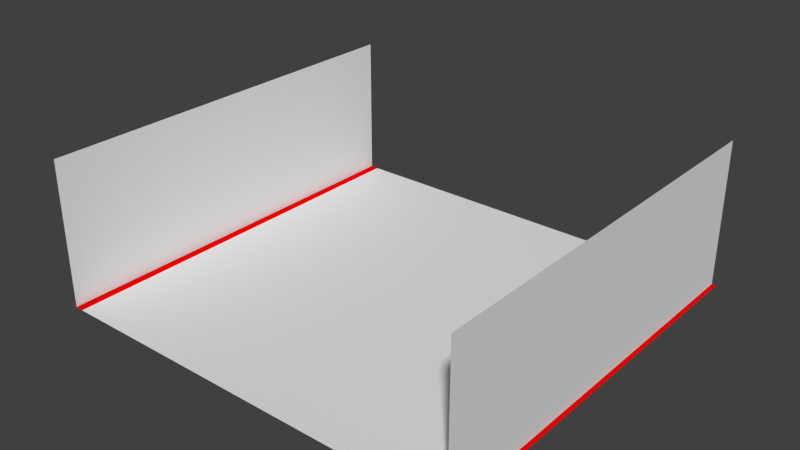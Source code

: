 # Source: Corridor1x1.blend  (saved by Blender 2.79.0; exported with 4.5.12 LTS)
import bpy
from mathutils import Matrix  # noqa: F401  (used for matrix-valued properties, if any)

bpy.ops.wm.read_factory_settings(use_empty=True)
scene = bpy.context.scene
scene.name = 'Scene'

# ---- collections
col_collection_1 = bpy.data.collections.new('Collection 1'); scene.collection.children.link(col_collection_1)

# ---- materials (node trees are filled in below, after node groups)
mat_surface = bpy.data.materials.new('Surface')
mat_surface.alpha_threshold = 0.0
mat_surface.use_transparent_shadow = False
mat_surface.roughness = 0.5
mat_surface.line_color = (0.0, 0.0, 0.0, 1.0)
mat_hologram_line = bpy.data.materials.new('Hologram Line')
mat_hologram_line.alpha_threshold = 0.0
mat_hologram_line.use_transparent_shadow = False
mat_hologram_line.diffuse_color = (0.8, 0.0003101, 0.0, 1.0)
mat_hologram_line.roughness = 0.5

# ---- material node trees

# ---- world
world_world = bpy.data.worlds.new('World'); scene.world = world_world
world_world.color = (0.05088, 0.05088, 0.05088)
world_world.use_sun_shadow = False
world_world.sun_shadow_jitter_overblur = 0.0
world_world.cycles.sampling_method = 'MANUAL'

# ---- meshes
me_plane_004 = bpy.data.meshes.new('Plane.004')
me_plane_004.from_pydata([(-0.53, -0.5, 0.0), (0.5, -0.5, 0.0), (-0.53, 0.5, 0.0), (0.5, 0.5, 0.0), (-0.5, -0.5, 0.0), (-0.5, 0.5, 0.0), (0.53, -0.5, 0.0), (0.53, 0.5, 0.0)], [], [(4, 1, 3, 5), (0, 4, 5, 2), (3, 1, 6, 7)])
me_plane_004.polygons.foreach_set('material_index', [0, 1, 1])
_uv = me_plane_004.uv_layers.new(name='UV1')
_uv.uv.foreach_set('vector', [0.0001001, 0.9999, 9.998e-05, 9.998e-05, 0.9999, 9.998e-05, 0.9999, 0.9999, 1.732e-05, 0.03002, 1.732e-05, 1.732e-05, 1.0, 1.732e-05, 1.0, 0.03002, 1.0, 0.03002, 1.732e-05, 0.03002, 1.732e-05, 1.732e-05, 1.0, 1.732e-05])
_uv.active_render = True
_uv = me_plane_004.uv_layers.new(name='UV2')
_uv.uv.foreach_set('vector', [0.9717, 1.0, 0.0283, 1.0, 0.0283, 1.49e-07, 0.9717, 0.0, 1.0, 1.0, 0.9717, 1.0, 0.9717, 0.0, 1.0, 0.0, 0.0283, 1.49e-07, 0.0283, 1.0, 1.49e-07, 1.0, 0.0, 1.49e-07])
me_plane_004.materials.append(mat_surface)
me_plane_004.materials.append(mat_hologram_line)
me_plane_004.use_remesh_preserve_volume = False
me_plane_004.use_remesh_preserve_attributes = False
me_plane_004.use_mirror_vertex_groups = False
me_plane_004.update()
me_plane_003 = bpy.data.meshes.new('Plane.003')
me_plane_003.from_pydata([(-1.792, -5.0, -5.2), (1.792, -5.0, -5.2), (-1.792, 5.0, -5.2), (1.792, 5.0, -5.2), (-1.792, -5.0, 5.2), (1.792, -5.0, 5.2), (-1.792, 5.0, 5.2), (1.792, 5.0, 5.2)], [], [(0, 1, 3, 2), (4, 6, 7, 5)])
me_plane_003.materials.append(mat_surface)
me_plane_003.use_remesh_preserve_volume = False
me_plane_003.use_remesh_preserve_attributes = False
me_plane_003.use_mirror_vertex_groups = False
me_plane_003.update()

# ---- objects
ob_corridor1x1_surface = bpy.data.objects.new('Corridor1x1_Surface', me_plane_004)
ob_corridor1x1_collider = bpy.data.objects.new('Corridor1x1_Collider', me_plane_003)

# ---- transforms, parenting, visibility, modifiers, constraints
ob_corridor1x1_surface.location = (0.0, 0.0, 0.0)
ob_corridor1x1_surface.scale = (10.0, 10.0, 10.0)
ob_corridor1x1_surface.lineart.crease_threshold = 0.0
ob_corridor1x1_collider.location = (0.0, 0.0, 1.8)
ob_corridor1x1_collider.rotation_euler = (-0.0, 1.571, 0.0)
ob_corridor1x1_collider.lineart.crease_threshold = 0.0

# ---- collection membership
col_collection_1.objects.link(ob_corridor1x1_surface)
col_collection_1.objects.link(ob_corridor1x1_collider)

# ---- scene / render settings (as saved in the file)
scene.frame_start = 1; scene.frame_end = 250; scene.frame_set(1)
scene.render.engine = 'BLENDER_EEVEE_NEXT'
scene.render.resolution_percentage = 50
scene.render.dither_intensity = 0.0
scene.cycles.use_denoising = False
scene.cycles.samples = 128
scene.cycles.sampling_pattern = 'TABULATED_SOBOL'
scene.cycles.use_adaptive_sampling = False
scene.cycles.use_light_tree = False
scene.cycles.blur_glossy = 0.0
scene.cycles.sample_clamp_indirect = 0.0
scene.view_settings.view_transform = 'Standard'
bpy.context.view_layer.update()

# ---- added for rendering (the .blend has no active camera and no usable light): camera, sun
cam_auto = bpy.data.cameras.new('AutoCamera')
cam_auto.lens = 50.0
cam_auto.sensor_width = 36.0
cam_auto.clip_end = 1000.0
ob_auto_camera = bpy.data.objects.new('AutoCamera', cam_auto)
scene.collection.objects.link(ob_auto_camera)
ob_auto_camera.location = (13.8864, -16.6637, 12.905)
ob_auto_camera.rotation_euler = (1.09748, -7.21219e-08, 0.694738)
scene.camera = ob_auto_camera
light_auto_sun = bpy.data.lights.new('AutoSun', 'SUN')
light_auto_sun.energy = 3.0
light_auto_sun.angle = 0.0523599
ob_auto_sun = bpy.data.objects.new('AutoSun', light_auto_sun)
scene.collection.objects.link(ob_auto_sun)
ob_auto_sun.rotation_euler = (0.872665, 0.174533, 0.523599)
bpy.context.view_layer.update()
